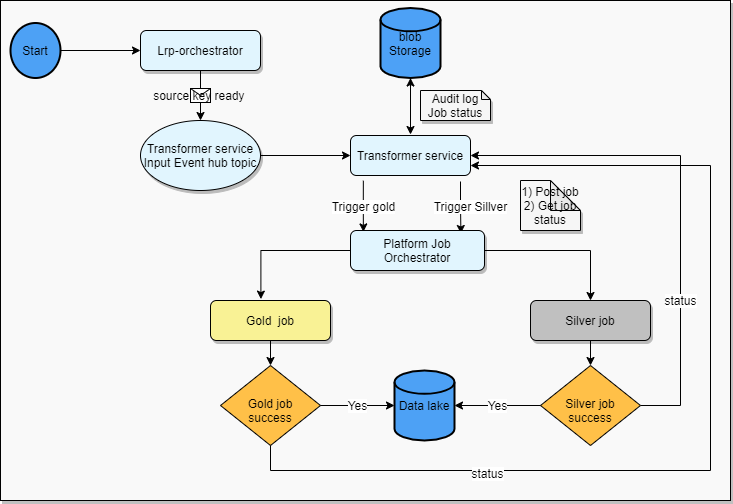

The diagram above was exported from draw.io. Its source (the exported page's mxGraphModel, read from the mxfile embedded in the PNG):
<mxGraphModel dx="1038" dy="548" grid="1" gridSize="10" guides="1" tooltips="1" connect="1" arrows="1" fold="1" page="1" pageScale="1" pageWidth="827" pageHeight="1169" math="0" shadow="0">
  <root>
    <mxCell id="WIyWlLk6GJQsqaUBKTNV-0" />
    <mxCell id="WIyWlLk6GJQsqaUBKTNV-1" parent="WIyWlLk6GJQsqaUBKTNV-0" />
    <mxCell id="3m3be9xizB8azZANUTa2-66" value="" style="rounded=0;whiteSpace=wrap;html=1;shadow=1;labelBackgroundColor=#ffffff;fillColor=#F9F9F9;fontSize=12;" parent="WIyWlLk6GJQsqaUBKTNV-1" vertex="1">
      <mxGeometry x="20" y="50" width="730" height="500" as="geometry" />
    </mxCell>
    <mxCell id="3m3be9xizB8azZANUTa2-61" value="" style="group;fontSize=12;" parent="WIyWlLk6GJQsqaUBKTNV-1" vertex="1" connectable="0">
      <mxGeometry x="30" y="57.5" width="700" height="462.5" as="geometry" />
    </mxCell>
    <mxCell id="3m3be9xizB8azZANUTa2-47" value="&lt;br style=&quot;font-size: 12px;&quot;&gt;Gold job success" style="rhombus;whiteSpace=wrap;html=1;shadow=0;fontFamily=Helvetica;fontSize=12;align=center;strokeWidth=1;spacing=6;spacingTop=-4;fillColor=#FFC048;" parent="3m3be9xizB8azZANUTa2-61" vertex="1">
      <mxGeometry x="210" y="357.5" width="100" height="80" as="geometry" />
    </mxCell>
    <mxCell id="WIyWlLk6GJQsqaUBKTNV-3" value="Lrp-orchestrator" style="rounded=1;whiteSpace=wrap;html=1;fontSize=12;glass=0;strokeWidth=1;shadow=1;fillColor=#E1F5FE;" parent="3m3be9xizB8azZANUTa2-61" vertex="1">
      <mxGeometry x="130" y="22.5" width="120" height="40" as="geometry" />
    </mxCell>
    <mxCell id="3m3be9xizB8azZANUTa2-0" value="Start" style="strokeWidth=2;html=1;shape=mxgraph.flowchart.start_2;whiteSpace=wrap;fillColor=#4DA1F5;fontSize=12;" parent="3m3be9xizB8azZANUTa2-61" vertex="1">
      <mxGeometry y="15" width="50" height="55" as="geometry" />
    </mxCell>
    <mxCell id="3m3be9xizB8azZANUTa2-2" value="blob Storage" style="strokeWidth=2;html=1;shape=mxgraph.flowchart.database;whiteSpace=wrap;fillColor=#4DA1F6;fontSize=12;" parent="3m3be9xizB8azZANUTa2-61" vertex="1">
      <mxGeometry x="370" width="60" height="70" as="geometry" />
    </mxCell>
    <mxCell id="3m3be9xizB8azZANUTa2-3" value="" style="endArrow=classic;html=1;exitX=1;exitY=0.5;exitDx=0;exitDy=0;exitPerimeter=0;entryX=0;entryY=0.5;entryDx=0;entryDy=0;fontSize=12;" parent="3m3be9xizB8azZANUTa2-61" source="3m3be9xizB8azZANUTa2-0" target="WIyWlLk6GJQsqaUBKTNV-3" edge="1">
      <mxGeometry width="50" height="50" relative="1" as="geometry">
        <mxPoint x="60" y="82.5" as="sourcePoint" />
        <mxPoint x="110" y="32.5" as="targetPoint" />
      </mxGeometry>
    </mxCell>
    <mxCell id="3m3be9xizB8azZANUTa2-10" value="" style="endArrow=classic;html=1;entryX=0.5;entryY=0;entryDx=0;entryDy=0;exitX=0.5;exitY=1;exitDx=0;exitDy=0;fontSize=12;" parent="3m3be9xizB8azZANUTa2-61" source="WIyWlLk6GJQsqaUBKTNV-3" target="3m3be9xizB8azZANUTa2-13" edge="1">
      <mxGeometry relative="1" as="geometry">
        <mxPoint x="-30" y="84.56" as="sourcePoint" />
        <mxPoint x="239.5999999999999" y="82.50000000000006" as="targetPoint" />
      </mxGeometry>
    </mxCell>
    <mxCell id="3m3be9xizB8azZANUTa2-11" value="source key ready&amp;nbsp;" style="shape=message;html=1;outlineConnect=0;fontSize=12;" parent="3m3be9xizB8azZANUTa2-10" vertex="1">
      <mxGeometry width="20" height="14" relative="1" as="geometry">
        <mxPoint x="-10" y="-7" as="offset" />
      </mxGeometry>
    </mxCell>
    <mxCell id="3m3be9xizB8azZANUTa2-13" value="Transformer service Input Event hub topic" style="ellipse;whiteSpace=wrap;html=1;shadow=1;fillColor=#E1F5FE;fontSize=12;" parent="3m3be9xizB8azZANUTa2-61" vertex="1">
      <mxGeometry x="130" y="112.5" width="120" height="70" as="geometry" />
    </mxCell>
    <mxCell id="3m3be9xizB8azZANUTa2-57" value="Trigger Sillver" style="edgeStyle=orthogonalEdgeStyle;rounded=0;orthogonalLoop=1;jettySize=auto;html=1;entryX=0.824;entryY=0.075;entryDx=0;entryDy=0;entryPerimeter=0;fontSize=12;" parent="3m3be9xizB8azZANUTa2-61" target="3m3be9xizB8azZANUTa2-19" edge="1">
      <mxGeometry x="-0.0494" y="10" relative="1" as="geometry">
        <mxPoint x="450" y="173.5" as="sourcePoint" />
        <mxPoint as="offset" />
      </mxGeometry>
    </mxCell>
    <mxCell id="3m3be9xizB8azZANUTa2-14" value="Transformer service" style="rounded=1;whiteSpace=wrap;html=1;fontSize=12;glass=0;strokeWidth=1;shadow=0;fillColor=#E1F5FE;" parent="3m3be9xizB8azZANUTa2-61" vertex="1">
      <mxGeometry x="340" y="127.5" width="120" height="40" as="geometry" />
    </mxCell>
    <mxCell id="3m3be9xizB8azZANUTa2-43" value="" style="edgeStyle=orthogonalEdgeStyle;rounded=0;orthogonalLoop=1;jettySize=auto;html=1;fontSize=12;" parent="3m3be9xizB8azZANUTa2-61" source="3m3be9xizB8azZANUTa2-13" target="3m3be9xizB8azZANUTa2-14" edge="1">
      <mxGeometry relative="1" as="geometry" />
    </mxCell>
    <mxCell id="3m3be9xizB8azZANUTa2-19" value="Platform Job Orchestrator" style="rounded=1;whiteSpace=wrap;html=1;fontSize=12;glass=0;strokeWidth=1;shadow=1;fillColor=#E1F5FE;" parent="3m3be9xizB8azZANUTa2-61" vertex="1">
      <mxGeometry x="340" y="222.5" width="134" height="40" as="geometry" />
    </mxCell>
    <mxCell id="3m3be9xizB8azZANUTa2-58" value="Trigger gold" style="edgeStyle=orthogonalEdgeStyle;rounded=0;orthogonalLoop=1;jettySize=auto;html=1;exitX=0.107;exitY=1.13;exitDx=0;exitDy=0;exitPerimeter=0;entryX=0.096;entryY=0.035;entryDx=0;entryDy=0;entryPerimeter=0;fontSize=12;" parent="3m3be9xizB8azZANUTa2-61" source="3m3be9xizB8azZANUTa2-14" target="3m3be9xizB8azZANUTa2-19" edge="1">
      <mxGeometry relative="1" as="geometry" />
    </mxCell>
    <mxCell id="3m3be9xizB8azZANUTa2-24" value="1) Post job&lt;br style=&quot;font-size: 12px;&quot;&gt;2) Get job status" style="shape=note;whiteSpace=wrap;html=1;backgroundOutline=1;darkOpacity=0.05;shadow=1;fillColor=#F6F6F6;fontSize=12;" parent="3m3be9xizB8azZANUTa2-61" vertex="1">
      <mxGeometry x="510" y="172.5" width="60" height="50" as="geometry" />
    </mxCell>
    <mxCell id="3m3be9xizB8azZANUTa2-38" value="status" style="edgeStyle=orthogonalEdgeStyle;rounded=0;orthogonalLoop=1;jettySize=auto;html=1;entryX=1;entryY=0.5;entryDx=0;entryDy=0;exitX=1;exitY=0.5;exitDx=0;exitDy=0;fontSize=12;" parent="3m3be9xizB8azZANUTa2-61" source="3m3be9xizB8azZANUTa2-25" target="3m3be9xizB8azZANUTa2-14" edge="1">
      <mxGeometry x="-0.42" relative="1" as="geometry">
        <Array as="points">
          <mxPoint x="670" y="397.5" />
          <mxPoint x="670" y="147.5" />
        </Array>
        <mxPoint as="offset" />
      </mxGeometry>
    </mxCell>
    <mxCell id="3m3be9xizB8azZANUTa2-25" value="&lt;br style=&quot;font-size: 12px;&quot;&gt;Silver job success" style="rhombus;whiteSpace=wrap;html=1;shadow=0;fontFamily=Helvetica;fontSize=12;align=center;strokeWidth=1;spacing=6;spacingTop=-4;fillColor=#FFC048;" parent="3m3be9xizB8azZANUTa2-61" vertex="1">
      <mxGeometry x="530" y="357.5" width="100" height="80" as="geometry" />
    </mxCell>
    <mxCell id="3m3be9xizB8azZANUTa2-37" value="" style="edgeStyle=orthogonalEdgeStyle;rounded=0;orthogonalLoop=1;jettySize=auto;html=1;fontSize=12;" parent="3m3be9xizB8azZANUTa2-61" source="3m3be9xizB8azZANUTa2-35" target="3m3be9xizB8azZANUTa2-25" edge="1">
      <mxGeometry relative="1" as="geometry" />
    </mxCell>
    <mxCell id="3m3be9xizB8azZANUTa2-35" value="Silver job" style="rounded=1;whiteSpace=wrap;html=1;fontSize=12;glass=0;strokeWidth=1;shadow=1;fillColor=#C0C0C0;" parent="3m3be9xizB8azZANUTa2-61" vertex="1">
      <mxGeometry x="520" y="292.5" width="120" height="40" as="geometry" />
    </mxCell>
    <mxCell id="3m3be9xizB8azZANUTa2-36" value="" style="edgeStyle=orthogonalEdgeStyle;rounded=0;orthogonalLoop=1;jettySize=auto;html=1;fontSize=12;" parent="3m3be9xizB8azZANUTa2-61" source="3m3be9xizB8azZANUTa2-19" target="3m3be9xizB8azZANUTa2-35" edge="1">
      <mxGeometry relative="1" as="geometry" />
    </mxCell>
    <mxCell id="3m3be9xizB8azZANUTa2-48" value="" style="edgeStyle=orthogonalEdgeStyle;rounded=0;orthogonalLoop=1;jettySize=auto;html=1;fontSize=12;" parent="3m3be9xizB8azZANUTa2-61" source="3m3be9xizB8azZANUTa2-41" target="3m3be9xizB8azZANUTa2-47" edge="1">
      <mxGeometry relative="1" as="geometry" />
    </mxCell>
    <mxCell id="3m3be9xizB8azZANUTa2-41" value="Gold&amp;nbsp; job" style="rounded=1;whiteSpace=wrap;html=1;fontSize=12;glass=0;strokeWidth=1;shadow=1;fillColor=#F9F295;" parent="3m3be9xizB8azZANUTa2-61" vertex="1">
      <mxGeometry x="200" y="292.5" width="120" height="40" as="geometry" />
    </mxCell>
    <mxCell id="3m3be9xizB8azZANUTa2-53" style="edgeStyle=orthogonalEdgeStyle;rounded=0;orthogonalLoop=1;jettySize=auto;html=1;entryX=0.42;entryY=-0.035;entryDx=0;entryDy=0;entryPerimeter=0;fontSize=12;" parent="3m3be9xizB8azZANUTa2-61" source="3m3be9xizB8azZANUTa2-19" target="3m3be9xizB8azZANUTa2-41" edge="1">
      <mxGeometry relative="1" as="geometry">
        <Array as="points">
          <mxPoint x="250" y="242.5" />
        </Array>
      </mxGeometry>
    </mxCell>
    <mxCell id="3m3be9xizB8azZANUTa2-42" value="" style="endArrow=classic;startArrow=classic;html=1;entryX=0.5;entryY=1;entryDx=0;entryDy=0;entryPerimeter=0;fontSize=12;" parent="3m3be9xizB8azZANUTa2-61" target="3m3be9xizB8azZANUTa2-2" edge="1">
      <mxGeometry width="50" height="50" relative="1" as="geometry">
        <mxPoint x="400" y="126.5" as="sourcePoint" />
        <mxPoint x="430" y="62.5" as="targetPoint" />
      </mxGeometry>
    </mxCell>
    <mxCell id="3m3be9xizB8azZANUTa2-49" style="edgeStyle=orthogonalEdgeStyle;rounded=0;orthogonalLoop=1;jettySize=auto;html=1;entryX=1;entryY=0.75;entryDx=0;entryDy=0;fontSize=12;" parent="3m3be9xizB8azZANUTa2-61" source="3m3be9xizB8azZANUTa2-47" target="3m3be9xizB8azZANUTa2-14" edge="1">
      <mxGeometry relative="1" as="geometry">
        <Array as="points">
          <mxPoint x="700" y="462.5" />
          <mxPoint x="700" y="157.5" />
        </Array>
      </mxGeometry>
    </mxCell>
    <mxCell id="3m3be9xizB8azZANUTa2-50" value="status" style="edgeLabel;html=1;align=center;verticalAlign=middle;resizable=0;points=[];fontSize=12;" parent="3m3be9xizB8azZANUTa2-49" vertex="1" connectable="0">
      <mxGeometry x="-0.523" y="-2" relative="1" as="geometry">
        <mxPoint as="offset" />
      </mxGeometry>
    </mxCell>
    <mxCell id="3m3be9xizB8azZANUTa2-51" value="Data lake" style="strokeWidth=2;html=1;shape=mxgraph.flowchart.database;whiteSpace=wrap;fillColor=#4DA1F5;fontSize=12;" parent="3m3be9xizB8azZANUTa2-61" vertex="1">
      <mxGeometry x="384" y="362.5" width="60" height="70" as="geometry" />
    </mxCell>
    <mxCell id="3m3be9xizB8azZANUTa2-54" value="Yes" style="edgeStyle=orthogonalEdgeStyle;rounded=0;orthogonalLoop=1;jettySize=auto;html=1;fontSize=12;" parent="3m3be9xizB8azZANUTa2-61" source="3m3be9xizB8azZANUTa2-47" target="3m3be9xizB8azZANUTa2-51" edge="1">
      <mxGeometry relative="1" as="geometry" />
    </mxCell>
    <mxCell id="3m3be9xizB8azZANUTa2-60" value="Audit log Job status" style="shape=note;whiteSpace=wrap;html=1;backgroundOutline=1;darkOpacity=0.05;shadow=1;fillColor=#F6F6F6;size=9;fontSize=12;" parent="3m3be9xizB8azZANUTa2-61" vertex="1">
      <mxGeometry x="410" y="82.5" width="70" height="30" as="geometry" />
    </mxCell>
    <mxCell id="3m3be9xizB8azZANUTa2-55" value="Yes" style="edgeStyle=orthogonalEdgeStyle;rounded=0;orthogonalLoop=1;jettySize=auto;html=1;fontSize=12;" parent="3m3be9xizB8azZANUTa2-61" source="3m3be9xizB8azZANUTa2-25" target="3m3be9xizB8azZANUTa2-51" edge="1">
      <mxGeometry relative="1" as="geometry" />
    </mxCell>
  </root>
</mxGraphModel>